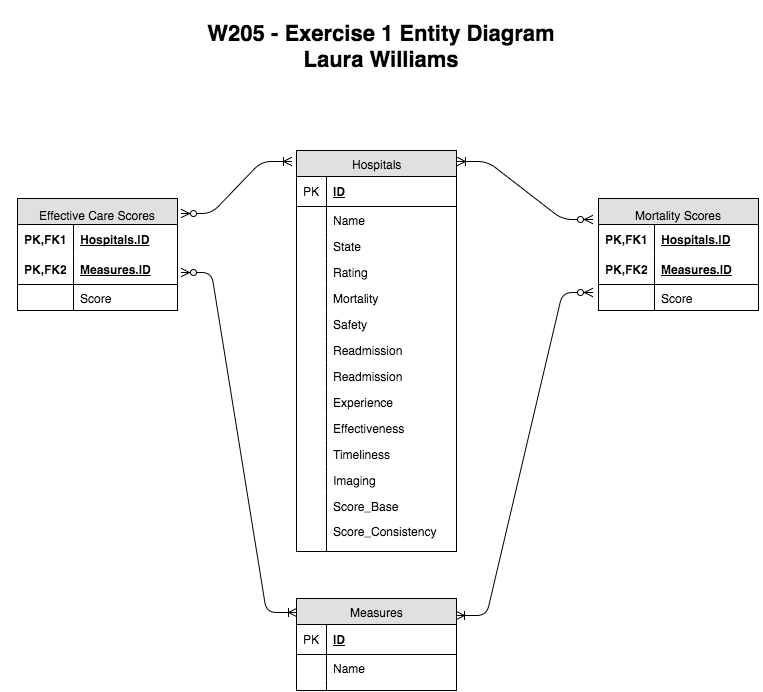

The diagram above was exported from draw.io. Its source (the exported page's mxGraphModel, read from the mxfile embedded in the PNG):
<mxGraphModel dx="783" dy="501" grid="1" gridSize="10" guides="1" tooltips="1" connect="1" arrows="1" fold="1" page="1" pageScale="1" pageWidth="850" pageHeight="1100" background="#ffffff" math="0" shadow="0">
  <root>
    <mxCell id="0" />
    <mxCell id="1" parent="0" />
    <mxCell id="1181a44174619b7-9" value="Hospitals" style="swimlane;html=1;fontStyle=0;childLayout=stackLayout;horizontal=1;startSize=26;fillColor=#e0e0e0;horizontalStack=0;resizeParent=1;resizeLast=0;collapsible=1;marginBottom=0;swimlaneFillColor=#ffffff;align=center;" vertex="1" parent="1">
      <mxGeometry x="335" y="209" width="160" height="401" as="geometry" />
    </mxCell>
    <mxCell id="1181a44174619b7-10" value="ID" style="shape=partialRectangle;top=0;left=0;right=0;bottom=1;html=1;align=left;verticalAlign=middle;fillColor=none;spacingLeft=34;spacingRight=4;whiteSpace=wrap;overflow=hidden;rotatable=0;points=[[0,0.5],[1,0.5]];portConstraint=eastwest;dropTarget=0;fontStyle=5;" vertex="1" parent="1181a44174619b7-9">
      <mxGeometry y="26" width="160" height="30" as="geometry" />
    </mxCell>
    <mxCell id="1181a44174619b7-11" value="PK" style="shape=partialRectangle;top=0;left=0;bottom=0;html=1;fillColor=none;align=left;verticalAlign=middle;spacingLeft=4;spacingRight=4;whiteSpace=wrap;overflow=hidden;rotatable=0;points=[];portConstraint=eastwest;part=1;" vertex="1" connectable="0" parent="1181a44174619b7-10">
      <mxGeometry width="30" height="30" as="geometry" />
    </mxCell>
    <mxCell id="1181a44174619b7-12" value="Name" style="shape=partialRectangle;top=0;left=0;right=0;bottom=0;html=1;align=left;verticalAlign=top;fillColor=none;spacingLeft=34;spacingRight=4;whiteSpace=wrap;overflow=hidden;rotatable=0;points=[[0,0.5],[1,0.5]];portConstraint=eastwest;dropTarget=0;" vertex="1" parent="1181a44174619b7-9">
      <mxGeometry y="56" width="160" height="26" as="geometry" />
    </mxCell>
    <mxCell id="1181a44174619b7-13" value="" style="shape=partialRectangle;top=0;left=0;bottom=0;html=1;fillColor=none;align=left;verticalAlign=top;spacingLeft=4;spacingRight=4;whiteSpace=wrap;overflow=hidden;rotatable=0;points=[];portConstraint=eastwest;part=1;" vertex="1" connectable="0" parent="1181a44174619b7-12">
      <mxGeometry width="30" height="26" as="geometry" />
    </mxCell>
    <mxCell id="1181a44174619b7-14" value="State" style="shape=partialRectangle;top=0;left=0;right=0;bottom=0;html=1;align=left;verticalAlign=top;fillColor=none;spacingLeft=34;spacingRight=4;whiteSpace=wrap;overflow=hidden;rotatable=0;points=[[0,0.5],[1,0.5]];portConstraint=eastwest;dropTarget=0;" vertex="1" parent="1181a44174619b7-9">
      <mxGeometry y="82" width="160" height="26" as="geometry" />
    </mxCell>
    <mxCell id="1181a44174619b7-15" value="" style="shape=partialRectangle;top=0;left=0;bottom=0;html=1;fillColor=none;align=left;verticalAlign=top;spacingLeft=4;spacingRight=4;whiteSpace=wrap;overflow=hidden;rotatable=0;points=[];portConstraint=eastwest;part=1;" vertex="1" connectable="0" parent="1181a44174619b7-14">
      <mxGeometry width="30" height="26" as="geometry" />
    </mxCell>
    <mxCell id="1181a44174619b7-16" value="Rating" style="shape=partialRectangle;top=0;left=0;right=0;bottom=0;html=1;align=left;verticalAlign=top;fillColor=none;spacingLeft=34;spacingRight=4;whiteSpace=wrap;overflow=hidden;rotatable=0;points=[[0,0.5],[1,0.5]];portConstraint=eastwest;dropTarget=0;" vertex="1" parent="1181a44174619b7-9">
      <mxGeometry y="108" width="160" height="26" as="geometry" />
    </mxCell>
    <mxCell id="1181a44174619b7-17" value="" style="shape=partialRectangle;top=0;left=0;bottom=0;html=1;fillColor=none;align=left;verticalAlign=top;spacingLeft=4;spacingRight=4;whiteSpace=wrap;overflow=hidden;rotatable=0;points=[];portConstraint=eastwest;part=1;" vertex="1" connectable="0" parent="1181a44174619b7-16">
      <mxGeometry width="30" height="26" as="geometry" />
    </mxCell>
    <mxCell id="1181a44174619b7-36" value="Mortality" style="shape=partialRectangle;top=0;left=0;right=0;bottom=0;html=1;align=left;verticalAlign=top;fillColor=none;spacingLeft=34;spacingRight=4;whiteSpace=wrap;overflow=hidden;rotatable=0;points=[[0,0.5],[1,0.5]];portConstraint=eastwest;dropTarget=0;" vertex="1" parent="1181a44174619b7-9">
      <mxGeometry y="134" width="160" height="26" as="geometry" />
    </mxCell>
    <mxCell id="1181a44174619b7-37" value="" style="shape=partialRectangle;top=0;left=0;bottom=0;html=1;fillColor=none;align=left;verticalAlign=top;spacingLeft=4;spacingRight=4;whiteSpace=wrap;overflow=hidden;rotatable=0;points=[];portConstraint=eastwest;part=1;" vertex="1" connectable="0" parent="1181a44174619b7-36">
      <mxGeometry width="30" height="26" as="geometry" />
    </mxCell>
    <mxCell id="1181a44174619b7-32" value="Safety" style="shape=partialRectangle;top=0;left=0;right=0;bottom=0;html=1;align=left;verticalAlign=top;fillColor=none;spacingLeft=34;spacingRight=4;whiteSpace=wrap;overflow=hidden;rotatable=0;points=[[0,0.5],[1,0.5]];portConstraint=eastwest;dropTarget=0;" vertex="1" parent="1181a44174619b7-9">
      <mxGeometry y="160" width="160" height="26" as="geometry" />
    </mxCell>
    <mxCell id="1181a44174619b7-33" value="" style="shape=partialRectangle;top=0;left=0;bottom=0;html=1;fillColor=none;align=left;verticalAlign=top;spacingLeft=4;spacingRight=4;whiteSpace=wrap;overflow=hidden;rotatable=0;points=[];portConstraint=eastwest;part=1;" vertex="1" connectable="0" parent="1181a44174619b7-32">
      <mxGeometry width="30" height="26" as="geometry" />
    </mxCell>
    <mxCell id="1181a44174619b7-38" value="Readmission" style="shape=partialRectangle;top=0;left=0;right=0;bottom=0;html=1;align=left;verticalAlign=top;fillColor=none;spacingLeft=34;spacingRight=4;whiteSpace=wrap;overflow=hidden;rotatable=0;points=[[0,0.5],[1,0.5]];portConstraint=eastwest;dropTarget=0;" vertex="1" parent="1181a44174619b7-9">
      <mxGeometry y="186" width="160" height="26" as="geometry" />
    </mxCell>
    <mxCell id="1181a44174619b7-39" value="" style="shape=partialRectangle;top=0;left=0;bottom=0;html=1;fillColor=none;align=left;verticalAlign=top;spacingLeft=4;spacingRight=4;whiteSpace=wrap;overflow=hidden;rotatable=0;points=[];portConstraint=eastwest;part=1;" vertex="1" connectable="0" parent="1181a44174619b7-38">
      <mxGeometry width="30" height="26" as="geometry" />
    </mxCell>
    <mxCell id="497a04c5bc3ae1e3-11" value="Readmission" style="shape=partialRectangle;top=0;left=0;right=0;bottom=0;html=1;align=left;verticalAlign=top;fillColor=none;spacingLeft=34;spacingRight=4;whiteSpace=wrap;overflow=hidden;rotatable=0;points=[[0,0.5],[1,0.5]];portConstraint=eastwest;dropTarget=0;" vertex="1" parent="1181a44174619b7-9">
      <mxGeometry y="212" width="160" height="26" as="geometry" />
    </mxCell>
    <mxCell id="497a04c5bc3ae1e3-12" value="" style="shape=partialRectangle;top=0;left=0;bottom=0;html=1;fillColor=none;align=left;verticalAlign=top;spacingLeft=4;spacingRight=4;whiteSpace=wrap;overflow=hidden;rotatable=0;points=[];portConstraint=eastwest;part=1;" vertex="1" connectable="0" parent="497a04c5bc3ae1e3-11">
      <mxGeometry width="30" height="26" as="geometry" />
    </mxCell>
    <mxCell id="1181a44174619b7-40" value="Experience" style="shape=partialRectangle;top=0;left=0;right=0;bottom=0;html=1;align=left;verticalAlign=top;fillColor=none;spacingLeft=34;spacingRight=4;whiteSpace=wrap;overflow=hidden;rotatable=0;points=[[0,0.5],[1,0.5]];portConstraint=eastwest;dropTarget=0;" vertex="1" parent="1181a44174619b7-9">
      <mxGeometry y="238" width="160" height="26" as="geometry" />
    </mxCell>
    <mxCell id="1181a44174619b7-41" value="" style="shape=partialRectangle;top=0;left=0;bottom=0;html=1;fillColor=none;align=left;verticalAlign=top;spacingLeft=4;spacingRight=4;whiteSpace=wrap;overflow=hidden;rotatable=0;points=[];portConstraint=eastwest;part=1;" vertex="1" connectable="0" parent="1181a44174619b7-40">
      <mxGeometry width="30" height="26" as="geometry" />
    </mxCell>
    <mxCell id="1181a44174619b7-42" value="Effectiveness" style="shape=partialRectangle;top=0;left=0;right=0;bottom=0;html=1;align=left;verticalAlign=top;fillColor=none;spacingLeft=34;spacingRight=4;whiteSpace=wrap;overflow=hidden;rotatable=0;points=[[0,0.5],[1,0.5]];portConstraint=eastwest;dropTarget=0;" vertex="1" parent="1181a44174619b7-9">
      <mxGeometry y="264" width="160" height="26" as="geometry" />
    </mxCell>
    <mxCell id="1181a44174619b7-43" value="" style="shape=partialRectangle;top=0;left=0;bottom=0;html=1;fillColor=none;align=left;verticalAlign=top;spacingLeft=4;spacingRight=4;whiteSpace=wrap;overflow=hidden;rotatable=0;points=[];portConstraint=eastwest;part=1;" vertex="1" connectable="0" parent="1181a44174619b7-42">
      <mxGeometry width="30" height="26" as="geometry" />
    </mxCell>
    <mxCell id="1181a44174619b7-44" value="Timeliness" style="shape=partialRectangle;top=0;left=0;right=0;bottom=0;html=1;align=left;verticalAlign=top;fillColor=none;spacingLeft=34;spacingRight=4;whiteSpace=wrap;overflow=hidden;rotatable=0;points=[[0,0.5],[1,0.5]];portConstraint=eastwest;dropTarget=0;" vertex="1" parent="1181a44174619b7-9">
      <mxGeometry y="290" width="160" height="26" as="geometry" />
    </mxCell>
    <mxCell id="1181a44174619b7-45" value="" style="shape=partialRectangle;top=0;left=0;bottom=0;html=1;fillColor=none;align=left;verticalAlign=top;spacingLeft=4;spacingRight=4;whiteSpace=wrap;overflow=hidden;rotatable=0;points=[];portConstraint=eastwest;part=1;" vertex="1" connectable="0" parent="1181a44174619b7-44">
      <mxGeometry width="30" height="26" as="geometry" />
    </mxCell>
    <mxCell id="1181a44174619b7-46" value="Imaging" style="shape=partialRectangle;top=0;left=0;right=0;bottom=0;html=1;align=left;verticalAlign=top;fillColor=none;spacingLeft=34;spacingRight=4;whiteSpace=wrap;overflow=hidden;rotatable=0;points=[[0,0.5],[1,0.5]];portConstraint=eastwest;dropTarget=0;" vertex="1" parent="1181a44174619b7-9">
      <mxGeometry y="316" width="160" height="26" as="geometry" />
    </mxCell>
    <mxCell id="1181a44174619b7-47" value="" style="shape=partialRectangle;top=0;left=0;bottom=0;html=1;fillColor=none;align=left;verticalAlign=top;spacingLeft=4;spacingRight=4;whiteSpace=wrap;overflow=hidden;rotatable=0;points=[];portConstraint=eastwest;part=1;" vertex="1" connectable="0" parent="1181a44174619b7-46">
      <mxGeometry width="30" height="26" as="geometry" />
    </mxCell>
    <mxCell id="2d6f7f6363fc0fb1-13" value="Score_Base" style="shape=partialRectangle;top=0;left=0;right=0;bottom=0;html=1;align=left;verticalAlign=top;fillColor=none;spacingLeft=34;spacingRight=4;whiteSpace=wrap;overflow=hidden;rotatable=0;points=[[0,0.5],[1,0.5]];portConstraint=eastwest;dropTarget=0;" vertex="1" parent="1181a44174619b7-9">
      <mxGeometry y="342" width="160" height="38" as="geometry" />
    </mxCell>
    <mxCell id="2d6f7f6363fc0fb1-14" value="" style="shape=partialRectangle;top=0;left=0;bottom=0;html=1;fillColor=none;align=left;verticalAlign=top;spacingLeft=4;spacingRight=4;whiteSpace=wrap;overflow=hidden;rotatable=0;points=[];portConstraint=eastwest;part=1;" vertex="1" connectable="0" parent="2d6f7f6363fc0fb1-13">
      <mxGeometry width="30" height="38" as="geometry" />
    </mxCell>
    <mxCell id="1181a44174619b7-48" value="Measures" style="swimlane;html=1;fontStyle=0;childLayout=stackLayout;horizontal=1;startSize=26;fillColor=#e0e0e0;horizontalStack=0;resizeParent=1;resizeLast=0;collapsible=1;marginBottom=0;swimlaneFillColor=#ffffff;align=center;" vertex="1" parent="1">
      <mxGeometry x="335" y="657" width="160" height="92" as="geometry" />
    </mxCell>
    <mxCell id="1181a44174619b7-49" value="ID" style="shape=partialRectangle;top=0;left=0;right=0;bottom=1;html=1;align=left;verticalAlign=middle;fillColor=none;spacingLeft=34;spacingRight=4;whiteSpace=wrap;overflow=hidden;rotatable=0;points=[[0,0.5],[1,0.5]];portConstraint=eastwest;dropTarget=0;fontStyle=5;" vertex="1" parent="1181a44174619b7-48">
      <mxGeometry y="26" width="160" height="30" as="geometry" />
    </mxCell>
    <mxCell id="1181a44174619b7-50" value="PK" style="shape=partialRectangle;top=0;left=0;bottom=0;html=1;fillColor=none;align=left;verticalAlign=middle;spacingLeft=4;spacingRight=4;whiteSpace=wrap;overflow=hidden;rotatable=0;points=[];portConstraint=eastwest;part=1;" vertex="1" connectable="0" parent="1181a44174619b7-49">
      <mxGeometry width="30" height="30" as="geometry" />
    </mxCell>
    <mxCell id="1181a44174619b7-51" value="Name" style="shape=partialRectangle;top=0;left=0;right=0;bottom=0;html=1;align=left;verticalAlign=top;fillColor=none;spacingLeft=34;spacingRight=4;whiteSpace=wrap;overflow=hidden;rotatable=0;points=[[0,0.5],[1,0.5]];portConstraint=eastwest;dropTarget=0;" vertex="1" parent="1181a44174619b7-48">
      <mxGeometry y="56" width="160" height="26" as="geometry" />
    </mxCell>
    <mxCell id="1181a44174619b7-52" value="" style="shape=partialRectangle;top=0;left=0;bottom=0;html=1;fillColor=none;align=left;verticalAlign=top;spacingLeft=4;spacingRight=4;whiteSpace=wrap;overflow=hidden;rotatable=0;points=[];portConstraint=eastwest;part=1;" vertex="1" connectable="0" parent="1181a44174619b7-51">
      <mxGeometry width="30" height="26" as="geometry" />
    </mxCell>
    <mxCell id="1181a44174619b7-57" value="" style="shape=partialRectangle;top=0;left=0;right=0;bottom=0;html=1;align=left;verticalAlign=top;fillColor=none;spacingLeft=34;spacingRight=4;whiteSpace=wrap;overflow=hidden;rotatable=0;points=[[0,0.5],[1,0.5]];portConstraint=eastwest;dropTarget=0;" vertex="1" parent="1181a44174619b7-48">
      <mxGeometry y="82" width="160" height="10" as="geometry" />
    </mxCell>
    <mxCell id="1181a44174619b7-58" value="" style="shape=partialRectangle;top=0;left=0;bottom=0;html=1;fillColor=none;align=left;verticalAlign=top;spacingLeft=4;spacingRight=4;whiteSpace=wrap;overflow=hidden;rotatable=0;points=[];portConstraint=eastwest;part=1;" vertex="1" connectable="0" parent="1181a44174619b7-57">
      <mxGeometry width="30" height="10" as="geometry" />
    </mxCell>
    <mxCell id="1181a44174619b7-82" value="W205 - Exercise 1 Entity Diagram&lt;div&gt;&lt;div&gt;&lt;div&gt;Laura Williams&lt;/div&gt;&lt;/div&gt;&lt;/div&gt;" style="whiteSpace=wrap;html=1;align=center;fontSize=22;fontStyle=1;fillColor=none;strokeColor=none;" vertex="1" parent="1">
      <mxGeometry x="40" y="60" width="760" height="90" as="geometry" />
    </mxCell>
    <mxCell id="1181a44174619b7-101" value="" style="edgeStyle=entityRelationEdgeStyle;html=1;endArrow=ERoneToMany;startArrow=ERzeroToMany;fontSize=22;flipH=1;exitX=1;exitY=0.5;" edge="1" parent="1" source="1181a44174619b7-12">
      <mxGeometry x="496" y="216" width="100" height="100" as="geometry">
        <mxPoint x="510" y="280" as="sourcePoint" />
        <mxPoint x="630" y="220" as="targetPoint" />
      </mxGeometry>
    </mxCell>
    <mxCell id="2d6f7f6363fc0fb1-12" value="" style="edgeStyle=entityRelationEdgeStyle;html=1;endArrow=ERoneToMany;startArrow=ERzeroToMany;fontSize=22;flipV=1;flipH=1;exitX=1;exitY=0.5;" edge="1" parent="1">
      <mxGeometry x="494" y="500" width="100" height="100" as="geometry">
        <mxPoint x="494" y="673" as="sourcePoint" />
        <mxPoint x="630" y="350" as="targetPoint" />
      </mxGeometry>
    </mxCell>
    <mxCell id="2d6f7f6363fc0fb1-15" value="" style="edgeStyle=entityRelationEdgeStyle;html=1;endArrow=ERoneToMany;startArrow=ERzeroToMany;fontSize=22;flipH=0;flipV=0;exitX=1.025;exitY=0.134;exitPerimeter=0;" edge="1" parent="1" source="e5ec5805f199575-1">
      <mxGeometry x="216" y="228" width="100" height="100" as="geometry">
        <mxPoint x="220" y="260" as="sourcePoint" />
        <mxPoint x="330" y="220" as="targetPoint" />
      </mxGeometry>
    </mxCell>
    <mxCell id="2d6f7f6363fc0fb1-16" value="" style="edgeStyle=entityRelationEdgeStyle;html=1;endArrow=ERoneToMany;startArrow=ERzeroToMany;fontSize=22;flipV=1;flipH=0;entryX=0;entryY=0.5;" edge="1" parent="1" target="1181a44174619b7-16">
      <mxGeometry x="174" y="499" width="100" height="100" as="geometry">
        <mxPoint x="220" y="670" as="sourcePoint" />
        <mxPoint x="335" y="317" as="targetPoint" />
      </mxGeometry>
    </mxCell>
    <mxCell id="e5ec5805f199575-1" value="&lt;p&gt;&lt;span&gt;&lt;font style=&quot;font-size: 12px ; line-height: 170%&quot;&gt;Effective Care Scores&lt;/font&gt;&lt;/span&gt;&lt;/p&gt;" style="swimlane;html=1;fontStyle=0;childLayout=stackLayout;horizontal=1;startSize=26;fillColor=#e0e0e0;horizontalStack=0;resizeParent=1;resizeLast=0;collapsible=1;marginBottom=0;swimlaneFillColor=#ffffff;align=center;fontSize=22;" vertex="1" parent="1">
      <mxGeometry x="56" y="257" width="160" height="112" as="geometry" />
    </mxCell>
    <mxCell id="e5ec5805f199575-2" value="Hospitals.ID" style="shape=partialRectangle;top=0;left=0;right=0;bottom=0;html=1;align=left;verticalAlign=middle;fillColor=none;spacingLeft=60;spacingRight=4;whiteSpace=wrap;overflow=hidden;rotatable=0;points=[[0,0.5],[1,0.5]];portConstraint=eastwest;dropTarget=0;fontStyle=5;" vertex="1" parent="e5ec5805f199575-1">
      <mxGeometry y="26" width="160" height="30" as="geometry" />
    </mxCell>
    <mxCell id="e5ec5805f199575-3" value="PK,FK1" style="shape=partialRectangle;fontStyle=1;top=0;left=0;bottom=0;html=1;fillColor=none;align=left;verticalAlign=middle;spacingLeft=4;spacingRight=4;whiteSpace=wrap;overflow=hidden;rotatable=0;points=[];portConstraint=eastwest;part=1;" vertex="1" connectable="0" parent="e5ec5805f199575-2">
      <mxGeometry width="56" height="30" as="geometry" />
    </mxCell>
    <mxCell id="e5ec5805f199575-4" value="Measures.ID" style="shape=partialRectangle;top=0;left=0;right=0;bottom=1;html=1;align=left;verticalAlign=middle;fillColor=none;spacingLeft=60;spacingRight=4;whiteSpace=wrap;overflow=hidden;rotatable=0;points=[[0,0.5],[1,0.5]];portConstraint=eastwest;dropTarget=0;fontStyle=5;" vertex="1" parent="e5ec5805f199575-1">
      <mxGeometry y="56" width="160" height="30" as="geometry" />
    </mxCell>
    <mxCell id="e5ec5805f199575-5" value="PK,FK2" style="shape=partialRectangle;fontStyle=1;top=0;left=0;bottom=0;html=1;fillColor=none;align=left;verticalAlign=middle;spacingLeft=4;spacingRight=4;whiteSpace=wrap;overflow=hidden;rotatable=0;points=[];portConstraint=eastwest;part=1;" vertex="1" connectable="0" parent="e5ec5805f199575-4">
      <mxGeometry width="56" height="30" as="geometry" />
    </mxCell>
    <mxCell id="e5ec5805f199575-6" value="Score" style="shape=partialRectangle;top=0;left=0;right=0;bottom=0;html=1;align=left;verticalAlign=top;fillColor=none;spacingLeft=60;spacingRight=4;whiteSpace=wrap;overflow=hidden;rotatable=0;points=[[0,0.5],[1,0.5]];portConstraint=eastwest;dropTarget=0;" vertex="1" parent="e5ec5805f199575-1">
      <mxGeometry y="86" width="160" height="26" as="geometry" />
    </mxCell>
    <mxCell id="e5ec5805f199575-7" value="" style="shape=partialRectangle;top=0;left=0;bottom=0;html=1;fillColor=none;align=left;verticalAlign=top;spacingLeft=4;spacingRight=4;whiteSpace=wrap;overflow=hidden;rotatable=0;points=[];portConstraint=eastwest;part=1;" vertex="1" connectable="0" parent="e5ec5805f199575-6">
      <mxGeometry width="56" height="26" as="geometry" />
    </mxCell>
    <mxCell id="e5ec5805f199575-8" value="&lt;p&gt;&lt;span&gt;&lt;font style=&quot;font-size: 12px ; line-height: 170%&quot;&gt;Mortality Scores&lt;/font&gt;&lt;/span&gt;&lt;/p&gt;" style="swimlane;html=1;fontStyle=0;childLayout=stackLayout;horizontal=1;startSize=26;fillColor=#e0e0e0;horizontalStack=0;resizeParent=1;resizeLast=0;collapsible=1;marginBottom=0;swimlaneFillColor=#ffffff;align=center;fontSize=22;" vertex="1" parent="1">
      <mxGeometry x="637" y="257" width="160" height="112" as="geometry" />
    </mxCell>
    <mxCell id="e5ec5805f199575-9" value="Hospitals.ID" style="shape=partialRectangle;top=0;left=0;right=0;bottom=0;html=1;align=left;verticalAlign=middle;fillColor=none;spacingLeft=60;spacingRight=4;whiteSpace=wrap;overflow=hidden;rotatable=0;points=[[0,0.5],[1,0.5]];portConstraint=eastwest;dropTarget=0;fontStyle=5;" vertex="1" parent="e5ec5805f199575-8">
      <mxGeometry y="26" width="160" height="30" as="geometry" />
    </mxCell>
    <mxCell id="e5ec5805f199575-10" value="PK,FK1" style="shape=partialRectangle;fontStyle=1;top=0;left=0;bottom=0;html=1;fillColor=none;align=left;verticalAlign=middle;spacingLeft=4;spacingRight=4;whiteSpace=wrap;overflow=hidden;rotatable=0;points=[];portConstraint=eastwest;part=1;" vertex="1" connectable="0" parent="e5ec5805f199575-9">
      <mxGeometry width="56" height="30" as="geometry" />
    </mxCell>
    <mxCell id="e5ec5805f199575-11" value="Measures.ID" style="shape=partialRectangle;top=0;left=0;right=0;bottom=1;html=1;align=left;verticalAlign=middle;fillColor=none;spacingLeft=60;spacingRight=4;whiteSpace=wrap;overflow=hidden;rotatable=0;points=[[0,0.5],[1,0.5]];portConstraint=eastwest;dropTarget=0;fontStyle=5;" vertex="1" parent="e5ec5805f199575-8">
      <mxGeometry y="56" width="160" height="30" as="geometry" />
    </mxCell>
    <mxCell id="e5ec5805f199575-12" value="PK,FK2" style="shape=partialRectangle;fontStyle=1;top=0;left=0;bottom=0;html=1;fillColor=none;align=left;verticalAlign=middle;spacingLeft=4;spacingRight=4;whiteSpace=wrap;overflow=hidden;rotatable=0;points=[];portConstraint=eastwest;part=1;" vertex="1" connectable="0" parent="e5ec5805f199575-11">
      <mxGeometry width="56" height="30" as="geometry" />
    </mxCell>
    <mxCell id="e5ec5805f199575-13" value="Score" style="shape=partialRectangle;top=0;left=0;right=0;bottom=0;html=1;align=left;verticalAlign=top;fillColor=none;spacingLeft=60;spacingRight=4;whiteSpace=wrap;overflow=hidden;rotatable=0;points=[[0,0.5],[1,0.5]];portConstraint=eastwest;dropTarget=0;" vertex="1" parent="e5ec5805f199575-8">
      <mxGeometry y="86" width="160" height="26" as="geometry" />
    </mxCell>
    <mxCell id="e5ec5805f199575-14" value="" style="shape=partialRectangle;top=0;left=0;bottom=0;html=1;fillColor=none;align=left;verticalAlign=top;spacingLeft=4;spacingRight=4;whiteSpace=wrap;overflow=hidden;rotatable=0;points=[];portConstraint=eastwest;part=1;" vertex="1" connectable="0" parent="e5ec5805f199575-13">
      <mxGeometry width="56" height="26" as="geometry" />
    </mxCell>
    <mxCell id="e5ec5805f199575-22" value="Score_Consistency" style="shape=partialRectangle;top=0;left=0;right=0;bottom=0;html=1;align=left;verticalAlign=top;fillColor=none;spacingLeft=34;spacingRight=4;whiteSpace=wrap;overflow=hidden;rotatable=0;points=[[0,0.5],[1,0.5]];portConstraint=eastwest;dropTarget=0;" vertex="1" parent="1">
      <mxGeometry x="335" y="576" width="160" height="34" as="geometry" />
    </mxCell>
    <mxCell id="e5ec5805f199575-23" value="" style="shape=partialRectangle;top=0;left=0;bottom=0;html=1;fillColor=none;align=left;verticalAlign=top;spacingLeft=4;spacingRight=4;whiteSpace=wrap;overflow=hidden;rotatable=0;points=[];portConstraint=eastwest;part=1;" vertex="1" connectable="0" parent="e5ec5805f199575-22">
      <mxGeometry width="30" height="34" as="geometry" />
    </mxCell>
  </root>
</mxGraphModel>